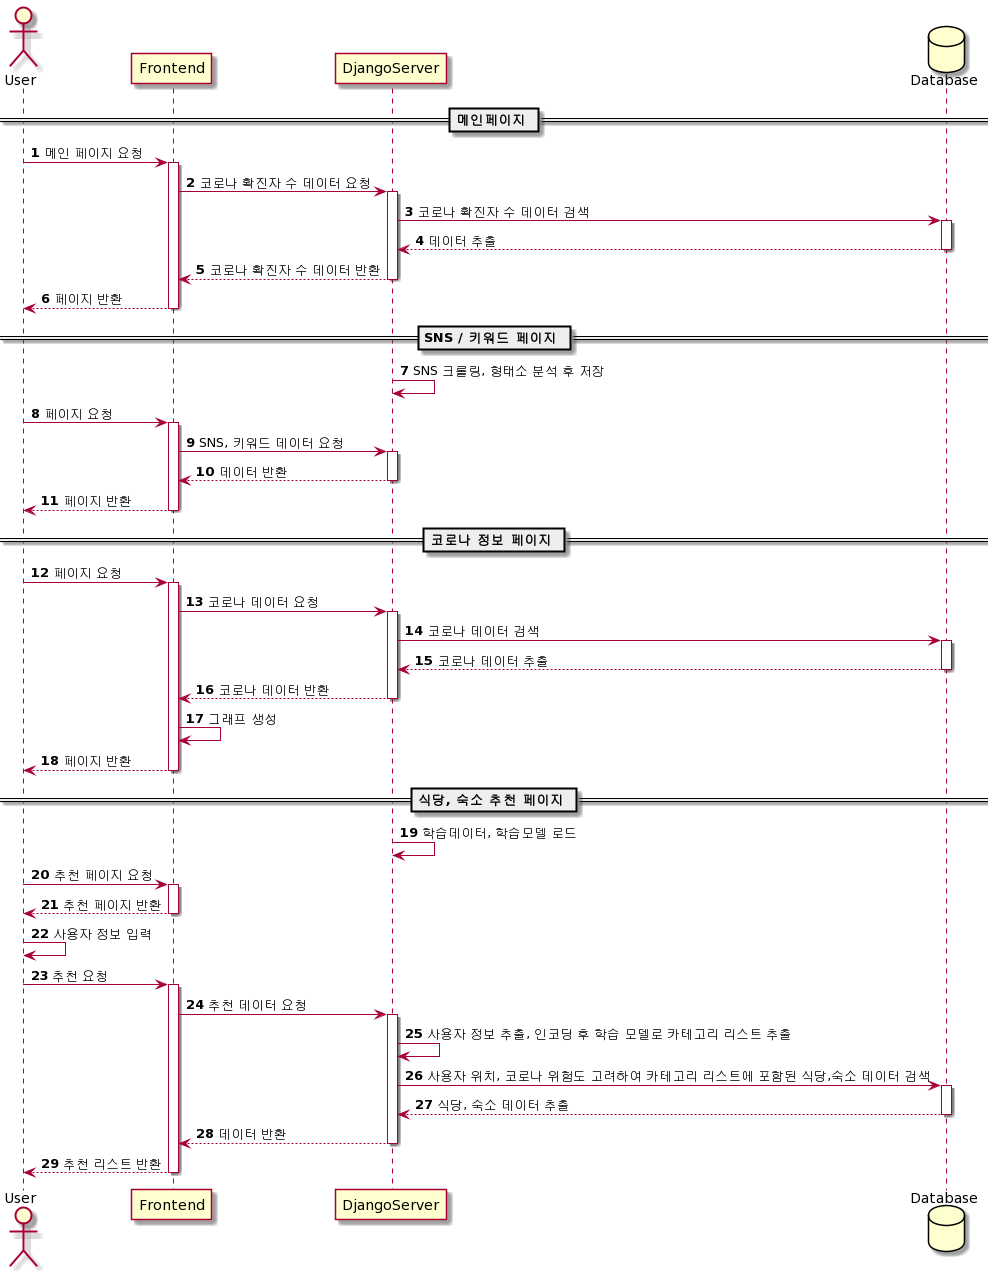

The diagram above was rendered by PlantUML. Its source (embedded in the PNG):
@startuml
actor User
participant Frontend
participant DjangoServer
database Database
autonumber

== 메인페이지 ==
User -> Frontend : 메인 페이지 요청
activate Frontend
Frontend -> DjangoServer : 코로나 확진자 수 데이터 요청
activate DjangoServer
DjangoServer -> Database : 코로나 확진자 수 데이터 검색
activate Database
Database --> DjangoServer : 데이터 추출
deactivate Database
DjangoServer --> Frontend : 코로나 확진자 수 데이터 반환
deactivate DjangoServer
Frontend --> User : 페이지 반환
deactivate Frontend


== SNS / 키워드 페이지 ==
DjangoServer -> DjangoServer : SNS 크롤링, 형태소 분석 후 저장
User -> Frontend : 페이지 요청
activate Frontend
Frontend -> DjangoServer : SNS, 키워드 데이터 요청
activate DjangoServer
DjangoServer --> Frontend : 데이터 반환
deactivate DjangoServer
Frontend --> User : 페이지 반환
deactivate Frontend

== 코로나 정보 페이지 ==
User -> Frontend : 페이지 요청
activate Frontend
Frontend -> DjangoServer : 코로나 데이터 요청
activate DjangoServer
DjangoServer -> Database : 코로나 데이터 검색
activate Database
Database --> DjangoServer : 코로나 데이터 추출
deactivate Database
DjangoServer --> Frontend : 코로나 데이터 반환
deactivate DjangoServer 
Frontend -> Frontend : 그래프 생성
Frontend --> User : 페이지 반환
deactivate Frontend

== 식당, 숙소 추천 페이지 ==
DjangoServer -> DjangoServer : 학습데이터, 학습모델 로드
User -> Frontend : 추천 페이지 요청
activate Frontend
Frontend --> User : 추천 페이지 반환
deactivate Frontend
User -> User : 사용자 정보 입력
User -> Frontend : 추천 요청
activate Frontend
Frontend -> DjangoServer : 추천 데이터 요청
activate DjangoServer
DjangoServer -> DjangoServer : 사용자 정보 추출, 인코딩 후 학습 모델로 카테고리 리스트 추출
DjangoServer -> Database : 사용자 위치, 코로나 위험도 고려하여 카테고리 리스트에 포함된 식당,숙소 데이터 검색
activate Database
Database --> DjangoServer : 식당, 숙소 데이터 추출
deactivate Database
DjangoServer --> Frontend : 데이터 반환
deactivate DjangoServer
Frontend --> User : 추천 리스트 반환
deactivate Frontend
@enduml